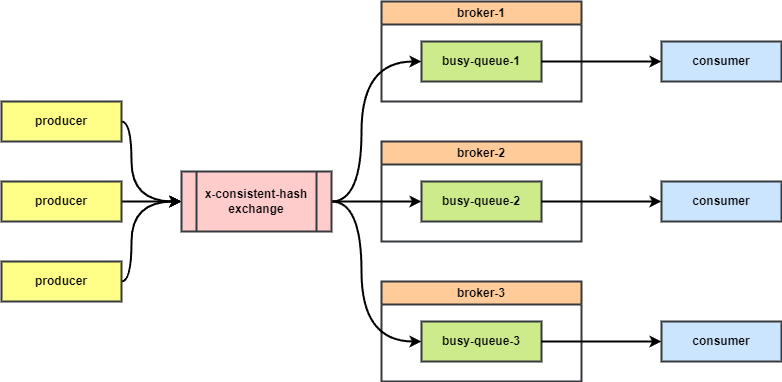

The diagram above was exported from draw.io. Its source (the exported page's mxGraphModel, read from the mxfile embedded in the PNG):
<mxGraphModel dx="1003" dy="541" grid="1" gridSize="10" guides="1" tooltips="1" connect="1" arrows="1" fold="1" page="1" pageScale="1" pageWidth="850" pageHeight="1100" math="0" shadow="0">
  <root>
    <mxCell id="0" />
    <mxCell id="1" parent="0" />
    <mxCell id="20" value="broker-1" style="swimlane;whiteSpace=wrap;html=1;strokeWidth=2;fontStyle=1;fillColor=#ffcc99;strokeColor=#36393d;" parent="1" vertex="1">
      <mxGeometry x="420" y="40" width="200" height="100" as="geometry" />
    </mxCell>
    <mxCell id="21" value="busy-queue-1" style="rounded=0;whiteSpace=wrap;html=1;strokeWidth=2;fontStyle=1;fillColor=#cdeb8b;strokeColor=#36393d;" parent="20" vertex="1">
      <mxGeometry x="40" y="40" width="120" height="40" as="geometry" />
    </mxCell>
    <mxCell id="22" value="broker-2" style="swimlane;whiteSpace=wrap;html=1;strokeWidth=2;fontStyle=1;fillColor=#ffcc99;strokeColor=#36393d;" parent="1" vertex="1">
      <mxGeometry x="420" y="180" width="200" height="100" as="geometry" />
    </mxCell>
    <mxCell id="36" value="busy-queue-2" style="rounded=0;whiteSpace=wrap;html=1;strokeWidth=2;fontStyle=1;fillColor=#cdeb8b;strokeColor=#36393d;" parent="22" vertex="1">
      <mxGeometry x="40" y="40" width="120" height="40" as="geometry" />
    </mxCell>
    <mxCell id="23" value="broker-3" style="swimlane;whiteSpace=wrap;html=1;strokeWidth=2;fontStyle=1;fillColor=#ffcc99;strokeColor=#36393d;" parent="1" vertex="1">
      <mxGeometry x="420" y="320" width="200" height="100" as="geometry" />
    </mxCell>
    <mxCell id="37" value="busy-queue-3" style="rounded=0;whiteSpace=wrap;html=1;strokeWidth=2;fontStyle=1;fillColor=#cdeb8b;strokeColor=#36393d;" parent="23" vertex="1">
      <mxGeometry x="40" y="40" width="120" height="40" as="geometry" />
    </mxCell>
    <mxCell id="42" style="edgeStyle=orthogonalEdgeStyle;curved=1;html=1;strokeWidth=2;" parent="1" source="25" target="41" edge="1">
      <mxGeometry relative="1" as="geometry">
        <Array as="points">
          <mxPoint x="170" y="160" />
          <mxPoint x="170" y="240" />
        </Array>
      </mxGeometry>
    </mxCell>
    <mxCell id="25" value="producer" style="rounded=0;whiteSpace=wrap;html=1;strokeWidth=2;fontStyle=1;fillColor=#ffff88;strokeColor=#36393d;" parent="1" vertex="1">
      <mxGeometry x="40" y="140" width="120" height="40" as="geometry" />
    </mxCell>
    <mxCell id="43" style="edgeStyle=orthogonalEdgeStyle;curved=1;html=1;strokeWidth=2;" parent="1" source="27" target="41" edge="1">
      <mxGeometry relative="1" as="geometry" />
    </mxCell>
    <mxCell id="27" value="producer" style="rounded=0;whiteSpace=wrap;html=1;strokeWidth=2;fontStyle=1;fillColor=#ffff88;strokeColor=#36393d;" parent="1" vertex="1">
      <mxGeometry x="40" y="220" width="120" height="40" as="geometry" />
    </mxCell>
    <mxCell id="44" style="edgeStyle=orthogonalEdgeStyle;curved=1;html=1;strokeWidth=2;" parent="1" source="29" target="41" edge="1">
      <mxGeometry relative="1" as="geometry">
        <Array as="points">
          <mxPoint x="170" y="320" />
          <mxPoint x="170" y="240" />
        </Array>
      </mxGeometry>
    </mxCell>
    <mxCell id="29" value="producer" style="rounded=0;whiteSpace=wrap;html=1;strokeWidth=2;fontStyle=1;fillColor=#ffff88;strokeColor=#36393d;" parent="1" vertex="1">
      <mxGeometry x="40" y="300" width="120" height="40" as="geometry" />
    </mxCell>
    <mxCell id="30" value="consumer" style="rounded=0;whiteSpace=wrap;html=1;strokeWidth=2;fontStyle=1;fillColor=#cce5ff;strokeColor=#36393d;" parent="1" vertex="1">
      <mxGeometry x="700" y="80" width="120" height="40" as="geometry" />
    </mxCell>
    <mxCell id="31" value="consumer" style="rounded=0;whiteSpace=wrap;html=1;strokeWidth=2;fontStyle=1;fillColor=#cce5ff;strokeColor=#36393d;" parent="1" vertex="1">
      <mxGeometry x="700" y="220" width="120" height="40" as="geometry" />
    </mxCell>
    <mxCell id="32" value="consumer" style="rounded=0;whiteSpace=wrap;html=1;strokeWidth=2;fontStyle=1;fillColor=#cce5ff;strokeColor=#36393d;" parent="1" vertex="1">
      <mxGeometry x="700" y="360" width="120" height="40" as="geometry" />
    </mxCell>
    <mxCell id="38" style="edgeStyle=orthogonalEdgeStyle;curved=1;html=1;strokeWidth=2;" parent="1" source="21" target="30" edge="1">
      <mxGeometry relative="1" as="geometry" />
    </mxCell>
    <mxCell id="39" style="edgeStyle=orthogonalEdgeStyle;curved=1;html=1;strokeWidth=2;" parent="1" source="36" target="31" edge="1">
      <mxGeometry relative="1" as="geometry" />
    </mxCell>
    <mxCell id="40" style="edgeStyle=orthogonalEdgeStyle;curved=1;html=1;strokeWidth=2;" parent="1" source="37" target="32" edge="1">
      <mxGeometry relative="1" as="geometry" />
    </mxCell>
    <mxCell id="45" style="edgeStyle=orthogonalEdgeStyle;html=1;curved=1;strokeWidth=2;" parent="1" source="41" target="21" edge="1">
      <mxGeometry relative="1" as="geometry">
        <Array as="points">
          <mxPoint x="400" y="240" />
          <mxPoint x="400" y="100" />
        </Array>
      </mxGeometry>
    </mxCell>
    <mxCell id="47" style="edgeStyle=orthogonalEdgeStyle;html=1;curved=1;strokeWidth=2;" parent="1" source="41" target="37" edge="1">
      <mxGeometry relative="1" as="geometry">
        <Array as="points">
          <mxPoint x="400" y="240" />
          <mxPoint x="400" y="380" />
        </Array>
      </mxGeometry>
    </mxCell>
    <mxCell id="48" style="edgeStyle=orthogonalEdgeStyle;curved=1;html=1;strokeWidth=2;" parent="1" source="41" target="36" edge="1">
      <mxGeometry relative="1" as="geometry" />
    </mxCell>
    <mxCell id="41" value="x-consistent-hash&lt;br&gt;exchange" style="shape=process;whiteSpace=wrap;html=1;backgroundOutline=1;strokeWidth=2;fontStyle=1;fillColor=#ffcccc;strokeColor=#36393d;" parent="1" vertex="1">
      <mxGeometry x="220" y="210" width="150" height="60" as="geometry" />
    </mxCell>
  </root>
</mxGraphModel>